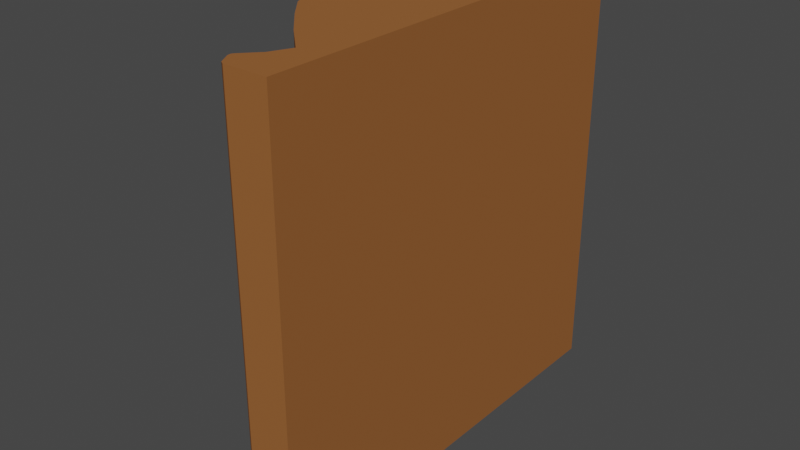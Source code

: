 # Source: 018_019_wall_deco_vert_2_joints.blend  (saved by Blender 2.90.8; exported with 4.5.12 LTS)
import bpy
from mathutils import Matrix  # noqa: F401  (used for matrix-valued properties, if any)

bpy.ops.wm.read_factory_settings(use_empty=True)
scene = bpy.context.scene
scene.name = 'Scene'

# ---- collections
col_018_019_wall_deco_vert_2_joints = bpy.data.collections.new('018_019_wall_deco_vert_2_joints'); scene.collection.children.link(col_018_019_wall_deco_vert_2_joints)

# ---- materials (node trees are filled in below, after node groups)
mat_wood = bpy.data.materials.new('Wood')
mat_wood.use_transparent_shadow = False

# ---- node groups
ng_auto_smooth = bpy.data.node_groups.new('Auto Smooth', 'GeometryNodeTree')
_s = ng_auto_smooth.interface.new_socket(name='Geometry', in_out='OUTPUT', socket_type='NodeSocketGeometry')
_s = ng_auto_smooth.interface.new_socket(name='Geometry', in_out='INPUT', socket_type='NodeSocketGeometry')
_s = ng_auto_smooth.interface.new_socket(name='Angle', in_out='INPUT', socket_type='NodeSocketFloat')
_s.subtype = 'ANGLE'
_s.min_value = 0.0
_s.max_value = 3.142
ng_auto_smooth.is_modifier = True
_N = ng_auto_smooth.nodes; _L = ng_auto_smooth.links
n0 = _N.new('NodeGroupOutput'); n0.name = 'Group Output'; n0.location = (480, -100)
n1 = _N.new('NodeGroupInput'); n1.name = 'Group Input'; n1.location = (-420, -300)
n2 = _N.new('NodeGroupInput'); n2.name = 'Group Input.001'; n2.location = (-60, -100)
n3 = _N.new('GeometryNodeSetShadeSmooth'); n3.name = 'Set Shade Smooth'; n3.location = (120, -100)
n3.domain = 'EDGE'
n4 = _N.new('GeometryNodeSetShadeSmooth'); n4.name = 'Set Shade Smooth.001'; n4.location = (300, -100)
n5 = _N.new('GeometryNodeInputMeshEdgeAngle'); n5.name = 'Edge Angle'; n5.location = (-420, -220)
n6 = _N.new('GeometryNodeInputEdgeSmooth'); n6.name = 'Is Edge Smooth'; n6.location = (-60, -160)
n7 = _N.new('GeometryNodeInputShadeSmooth'); n7.name = 'Is Face Smooth'; n7.location = (-240, -340)
n8 = _N.new('FunctionNodeBooleanMath'); n8.name = 'Boolean Math'; n8.location = (-60, -220)
n9 = _N.new('FunctionNodeCompare'); n9.name = 'Compare'; n9.location = (-240, -180)
n9.operation = 'LESS_EQUAL'
_L.new(n5.outputs[0], n9.inputs[0])
_L.new(n4.outputs[0], n0.inputs[0])
_L.new(n1.outputs[1], n9.inputs[1])
_L.new(n9.outputs[0], n8.inputs[0])
_L.new(n7.outputs[0], n8.inputs[1])
_L.new(n2.outputs[0], n3.inputs[0])
_L.new(n6.outputs[0], n3.inputs[1])
_L.new(n3.outputs[0], n4.inputs[0])
_L.new(n8.outputs[0], n3.inputs[2])
n0.is_active_output = True

# ---- material node trees
mat_wood.use_nodes = True; mat_wood.node_tree.nodes.clear()
_N = mat_wood.node_tree.nodes; _L = mat_wood.node_tree.links
n0 = _N.new('ShaderNodeOutputMaterial'); n0.name = 'Material Output'; n0.location = (300, 300)
n1 = _N.new('ShaderNodeBsdfPrincipled'); n1.name = 'Principled BSDF'; n1.location = (10, 300)
n1.distribution = 'GGX'
n1.subsurface_method = 'BURLEY'
n1.inputs[0].default_value = (0.305, 0.1144, 0.0331, 1.0)
n1.inputs[2].default_value = 0.8614
n1.inputs[3].default_value = 1.45
n1.inputs[9].default_value = (0.0, 0.0, 0.0)
n1.inputs[13].default_value = 0.1747
n1.inputs[20].default_value = 0.0
n1.inputs[27].default_value = (0.0, 0.0, 0.0, 1.0)
n1.inputs[28].default_value = 1.0
_L.new(n1.outputs[0], n0.inputs[0])
n0.is_active_output = True

# ---- world
world_world = bpy.data.worlds.new('World'); scene.world = world_world
world_world.use_nodes = True; world_world.node_tree.nodes.clear()
_N = world_world.node_tree.nodes; _L = world_world.node_tree.links
n0 = _N.new('ShaderNodeOutputWorld'); n0.name = 'World Output'; n0.location = (300, 300)
n1 = _N.new('ShaderNodeBackground'); n1.name = 'Background'; n1.location = (10, 300)
n1.inputs[0].default_value = (0.05088, 0.05088, 0.05088, 1.0)
_L.new(n1.outputs[0], n0.inputs[0])
n0.is_active_output = True
world_world.color = (0.05088, 0.05088, 0.05088)
world_world.use_sun_shadow = False
world_world.sun_shadow_jitter_overblur = 0.0

# ---- meshes
me_plane = bpy.data.meshes.new('Plane')
me_plane.from_pydata([(0.375, -0.375, -3.548e-08), (0.3254, -0.2774, -2.608e-08), (0.2208, -0.1732, -1.49e-08), (0.1544, -0.06323, 0.0), (0.2719, -0.227, -2.235e-08), (0.3092, -0.3125, -2.98e-08), (0.1828, -0.1285, -1.49e-08), (0.312, -0.3501, -3.725e-08), (0.375, -0.2907, -2.416e-08), (0.2832, -0.3411, -3.725e-08), (0.2823, -0.3507, -3.725e-08), (0.2814, -0.3449, -3.725e-08), (0.2947, -0.3716, -3.725e-08), (0.3006, -0.375, -3.725e-08), (0.375, -0.375, 0.75), (0.3254, -0.2774, 0.75), (0.2208, -0.1732, 0.75), (0.1544, -0.06323, 0.75), (0.375, -0.375, 0.375), (0.3254, -0.2774, 0.375), (0.2208, -0.1732, 0.375), (0.1544, -0.06323, 0.375), (0.2719, -0.227, 0.75), (0.2719, -0.227, 0.375), (0.3092, -0.3125, 0.75), (0.3092, -0.3125, 0.375), (0.1828, -0.1285, 0.75), (0.1828, -0.1285, 0.375), (0.312, -0.3501, 0.75), (0.375, -0.2907, 0.75), (0.2832, -0.3411, 0.75), (0.2823, -0.3507, 0.75), (0.2827, -0.3462, 0.375), (0.2823, -0.3507, 0.375), (0.2832, -0.3411, 0.375), (0.2814, -0.3449, 0.75), (0.2947, -0.3716, 0.75), (0.3006, -0.375, 0.75), (0.3006, -0.375, 0.375), (0.2947, -0.3716, 0.375), (0.375, 0.375, 6.529e-08), (0.3254, 0.2774, 4.843e-08), (0.2208, 0.1732, 2.98e-08), (0.1544, 0.06323, 1.49e-08), (0.375, 0.0, 1.49e-08), (0.3159, 7.941e-09, 1.118e-08), (0.1468, 3.066e-08, 0.0), (0.2719, 0.227, 3.725e-08), (0.3092, 0.3125, 5.215e-08), (0.1828, 0.1285, 2.98e-08), (0.312, 0.3501, 5.96e-08), (0.375, 0.2907, 5.396e-08), (0.2832, 0.3411, 5.96e-08), (0.2823, 0.3507, 5.96e-08), (0.2814, 0.3449, 5.96e-08), (0.2947, 0.3716, 5.96e-08), (0.3006, 0.375, 5.96e-08), (0.375, 0.375, 0.75), (0.3254, 0.2774, 0.75), (0.2208, 0.1732, 0.75), (0.1544, 0.06323, 0.75), (0.375, 0.375, 0.375), (0.3254, 0.2774, 0.375), (0.2208, 0.1732, 0.375), (0.1544, 0.06323, 0.375), (0.375, -1.008e-07, 0.75), (0.3159, -9.283e-08, 0.75), (0.1468, -7.011e-08, 0.75), (0.1468, -1.973e-08, 0.375), (0.375, -5.038e-08, 0.375), (0.2719, 0.227, 0.75), (0.2719, 0.227, 0.375), (0.3092, 0.3125, 0.75), (0.3092, 0.3125, 0.375), (0.1828, 0.1285, 0.75), (0.1828, 0.1285, 0.375), (0.312, 0.3501, 0.75), (0.375, 0.2907, 0.75), (0.2832, 0.3411, 0.75), (0.2823, 0.3507, 0.75), (0.2827, 0.3462, 0.375), (0.2823, 0.3507, 0.375), (0.2832, 0.3411, 0.375), (0.2814, 0.3449, 0.75), (0.2947, 0.3716, 0.75), (0.3006, 0.375, 0.75), (0.3006, 0.375, 0.375), (0.2947, 0.3716, 0.375)], [], [(7, 10, 11), (7, 12, 10), (25, 19, 1, 5), (23, 20, 2, 4), (27, 21, 3, 6), (45, 3, 46), (21, 68, 46, 3), (44, 2, 45), (8, 5, 1), (18, 0, 8, 69), (18, 38, 13, 0), (44, 1, 4), (19, 23, 4, 1), (7, 11, 9), (2, 6, 45), (20, 27, 6, 2), (8, 44, 69), (32, 34, 9, 11), (33, 32, 11, 10), (34, 25, 5, 9), (38, 39, 12, 13), (39, 33, 10, 12), (5, 7, 9), (7, 13, 12), (0, 7, 8), (6, 3, 45), (4, 2, 44), (8, 1, 44), (8, 7, 5), (13, 7, 0), (28, 35, 31), (28, 31, 36), (25, 24, 15, 19), (23, 22, 16, 20), (27, 26, 17, 21), (66, 67, 17), (21, 17, 67, 68), (65, 66, 16), (29, 15, 24), (18, 69, 29, 14), (18, 14, 37, 38), (65, 22, 15), (19, 15, 22, 23), (28, 30, 35), (16, 66, 26), (20, 16, 26, 27), (29, 69, 65), (32, 35, 30, 34), (33, 31, 35, 32), (34, 30, 24, 25), (38, 37, 36, 39), (39, 36, 31, 33), (24, 30, 28), (28, 36, 37), (14, 29, 28), (26, 66, 17), (22, 65, 16), (29, 65, 15), (29, 24, 28), (37, 14, 28), (50, 54, 53), (50, 53, 55), (73, 48, 41, 62), (71, 47, 42, 63), (75, 49, 43, 64), (45, 46, 43), (64, 43, 46, 68), (44, 45, 42), (51, 41, 48), (61, 69, 51, 40), (61, 40, 56, 86), (44, 47, 41), (62, 41, 47, 71), (50, 52, 54), (42, 45, 49), (63, 42, 49, 75), (51, 69, 44), (80, 54, 52, 82), (81, 53, 54, 80), (82, 52, 48, 73), (86, 56, 55, 87), (87, 55, 53, 81), (48, 52, 50), (50, 55, 56), (40, 51, 50), (49, 45, 43), (47, 44, 42), (51, 44, 41), (51, 48, 50), (56, 40, 50), (76, 79, 83), (76, 84, 79), (73, 62, 58, 72), (71, 63, 59, 70), (75, 64, 60, 74), (66, 60, 67), (64, 68, 67, 60), (65, 59, 66), (77, 72, 58), (61, 57, 77, 69), (61, 86, 85, 57), (65, 58, 70), (62, 71, 70, 58), (76, 83, 78), (59, 74, 66), (63, 75, 74, 59), (77, 65, 69), (80, 82, 78, 83), (81, 80, 83, 79), (82, 73, 72, 78), (86, 87, 84, 85), (87, 81, 79, 84), (72, 76, 78), (76, 85, 84), (57, 76, 77), (74, 60, 66), (70, 59, 65), (77, 58, 65), (77, 76, 72), (85, 76, 57)])
me_plane.polygons.foreach_set('use_smooth', [True] * 120)
_k = set([(0, 8), (0, 13), (0, 18), (1, 4), (1, 5), (1, 19), (2, 4), (2, 6), (3, 6), (3, 46), (5, 9), (8, 44), (9, 11), (10, 11), (10, 12), (11, 32), (12, 13), (13, 38), (14, 18), (14, 29), (14, 37), (15, 19), (15, 22), (15, 24), (16, 22), (16, 26), (17, 26), (17, 67), (24, 30), (29, 65), (30, 35), (31, 35), (31, 36), (32, 35), (36, 37), (37, 38), (40, 51), (40, 56), (40, 61), (41, 47), (41, 48), (41, 62), (42, 47), (42, 49), (43, 46), (43, 49), (44, 51), (48, 52), (52, 54), (53, 54), (53, 55), (54, 80), (55, 56), (56, 86), (57, 61), (57, 77), (57, 85), (58, 62), (58, 70), (58, 72), (59, 70), (59, 74), (60, 67), (60, 74), (65, 77), (72, 78), (78, 83), (79, 83), (79, 84), (80, 83), (84, 85), (85, 86)])
me_plane.attributes.new('sharp_edge', 'BOOLEAN', 'EDGE').data.foreach_set('value', [ (min(e.vertices), max(e.vertices)) in _k for e in me_plane.edges])
_uv = me_plane.uv_layers.new(name='UVMap')
_uv.uv.foreach_set('vector', [1.0, 0.03494, 1.0, 0.0, 1.0, 0.003605, 1.0, 0.03455, 1.0, 0.0, 1.0, 0.0, 0.5, 0.0, 0.5, 0.0, 1.0, 0.0, 1.0, 0.0, 0.5, 0.0, 0.5, 0.0, 1.0, 0.0, 1.0, 0.0, 0.5, 0.0, 0.5, 0.0, 1.0, 0.0, 1.0, 0.0, 1.0, 0.5, 1.0, 0.0, 1.0, 0.5, 0.5, 0.0, 0.5, 0.5, 1.0, 0.5, 1.0, 0.0, 1.0, 0.5, 1.0, 0.0, 1.0, 0.5, 1.0, 0.1741, 1.0, 0.0, 1.0, 0.0, 0.5, 0.0, 1.0, 0.0, 1.0, 0.0582, 0.5, 0.05214, 0.5, 0.0, 0.5, 0.0, 1.0, 0.0, 1.0, 0.0, 1.0, 0.5, 1.0, 0.0, 1.0, 0.0, 0.5, 0.0, 0.5, 0.0, 1.0, 0.0, 1.0, 0.0, 1.0, 0.03198, 1.0, 0.003605, 1.0, 0.0, 1.0, 0.0, 1.0, 0.0, 1.0, 0.5, 0.5, 0.0, 0.5, 0.0, 1.0, 0.0, 1.0, 0.0, 1.0, 0.1741, 1.0, 0.5, 0.5, 0.5, 0.5, 0.0, 0.5, 0.0, 1.0, 0.0, 1.0, 0.0, 0.5, 0.0, 0.5, 0.0, 1.0, 0.0, 1.0, 0.0, 0.5, 0.0, 0.5, 0.0, 1.0, 0.0, 1.0, 0.0, 0.5, 0.0, 0.5, 0.0, 1.0, 0.0, 1.0, 0.0, 0.5, 0.0, 0.5, 0.0, 1.0, 0.0, 1.0, 0.0, 1.0, 0.0, 1.0, 0.03198, 1.0, 0.0, 1.0, 0.03641, 1.0, 0.0, 1.0, 0.0, 1.0, 0.0, 1.0, 0.03598, 1.0, 0.0582, 1.0, 0.0, 1.0, 0.0, 1.0, 0.5, 1.0, 0.0, 1.0, 0.0, 1.0, 0.5, 1.0, 0.1741, 1.0, 0.0, 1.0, 0.5, 1.0, 0.1124, 1.0, 0.03198, 1.0, 0.0, 1.0, 0.0, 1.0, 0.03598, 1.0, 0.0, 1.0, 0.03494, 1.0, 0.003605, 1.0, 0.0, 1.0, 0.03455, 1.0, 0.0, 1.0, 0.0, 0.5, 0.0, 1.0, 0.0, 1.0, 0.0, 0.5, 0.0, 0.5, 0.0, 1.0, 0.0, 1.0, 0.0, 0.5, 0.0, 0.5, 0.0, 1.0, 0.0, 1.0, 0.0, 0.5, 0.0, 1.0, 0.5, 1.0, 0.5, 1.0, 0.0, 0.5, 0.0, 1.0, 0.0, 1.0, 0.5, 0.5, 0.5, 1.0, 0.5, 1.0, 0.5, 1.0, 0.0, 1.0, 0.1741, 1.0, 0.0, 1.0, 0.0, 0.5, 0.0, 0.5, 0.05214, 1.0, 0.0582, 1.0, 0.0, 0.5, 0.0, 1.0, 0.0, 1.0, 0.0, 0.5, 0.0, 1.0, 0.5, 1.0, 0.0, 1.0, 0.0, 0.5, 0.0, 1.0, 0.0, 1.0, 0.0, 0.5, 0.0, 1.0, 0.03198, 1.0, 0.0, 1.0, 0.003605, 1.0, 0.0, 1.0, 0.5, 1.0, 0.0, 0.5, 0.0, 1.0, 0.0, 1.0, 0.0, 0.5, 0.0, 1.0, 0.1741, 0.5, 0.5, 1.0, 0.5, 0.5, 0.0, 1.0, 0.0, 1.0, 0.0, 0.5, 0.0, 0.5, 0.0, 1.0, 0.0, 1.0, 0.0, 0.5, 0.0, 0.5, 0.0, 1.0, 0.0, 1.0, 0.0, 0.5, 0.0, 0.5, 0.0, 1.0, 0.0, 1.0, 0.0, 0.5, 0.0, 0.5, 0.0, 1.0, 0.0, 1.0, 0.0, 0.5, 0.0, 1.0, 0.0, 1.0, 0.0, 1.0, 0.03198, 1.0, 0.03641, 1.0, 0.0, 1.0, 0.0, 1.0, 0.0, 1.0, 0.0582, 1.0, 0.03598, 1.0, 0.0, 1.0, 0.5, 1.0, 0.0, 1.0, 0.0, 1.0, 0.5, 1.0, 0.0, 1.0, 0.1741, 1.0, 0.5, 1.0, 0.0, 1.0, 0.1124, 1.0, 0.0, 1.0, 0.03198, 1.0, 0.0, 1.0, 0.0, 1.0, 0.03598, 1.0, 0.03494, 1.0, 0.003605, 1.0, 0.0, 1.0, 0.03455, 1.0, 0.0, 1.0, 0.0, 0.5, 0.0, 1.0, 0.0, 1.0, 0.0, 0.5, 0.0, 0.5, 0.0, 1.0, 0.0, 1.0, 0.0, 0.5, 0.0, 0.5, 0.0, 1.0, 0.0, 1.0, 0.0, 0.5, 0.0, 1.0, 0.5, 1.0, 0.5, 1.0, 0.0, 0.5, 0.0, 1.0, 0.0, 1.0, 0.5, 0.5, 0.5, 1.0, 0.5, 1.0, 0.5, 1.0, 0.0, 1.0, 0.1741, 1.0, 0.0, 1.0, 0.0, 0.5, 0.0, 0.5, 0.05214, 1.0, 0.0582, 1.0, 0.0, 0.5, 0.0, 1.0, 0.0, 1.0, 0.0, 0.5, 0.0, 1.0, 0.5, 1.0, 0.0, 1.0, 0.0, 0.5, 0.0, 1.0, 0.0, 1.0, 0.0, 0.5, 0.0, 1.0, 0.03198, 1.0, 0.0, 1.0, 0.003605, 1.0, 0.0, 1.0, 0.5, 1.0, 0.0, 0.5, 0.0, 1.0, 0.0, 1.0, 0.0, 0.5, 0.0, 1.0, 0.1741, 0.5, 0.5, 1.0, 0.5, 0.5, 0.0, 1.0, 0.0, 1.0, 0.0, 0.5, 0.0, 0.5, 0.0, 1.0, 0.0, 1.0, 0.0, 0.5, 0.0, 0.5, 0.0, 1.0, 0.0, 1.0, 0.0, 0.5, 0.0, 0.5, 0.0, 1.0, 0.0, 1.0, 0.0, 0.5, 0.0, 0.5, 0.0, 1.0, 0.0, 1.0, 0.0, 0.5, 0.0, 1.0, 0.0, 1.0, 0.0, 1.0, 0.03198, 1.0, 0.03641, 1.0, 0.0, 1.0, 0.0, 1.0, 0.0, 1.0, 0.0582, 1.0, 0.03598, 1.0, 0.0, 1.0, 0.5, 1.0, 0.0, 1.0, 0.0, 1.0, 0.5, 1.0, 0.0, 1.0, 0.1741, 1.0, 0.5, 1.0, 0.0, 1.0, 0.1124, 1.0, 0.0, 1.0, 0.03198, 1.0, 0.0, 1.0, 0.0, 1.0, 0.03598, 1.0, 0.03494, 1.0, 0.0, 1.0, 0.003605, 1.0, 0.03455, 1.0, 0.0, 1.0, 0.0, 0.5, 0.0, 0.5, 0.0, 1.0, 0.0, 1.0, 0.0, 0.5, 0.0, 0.5, 0.0, 1.0, 0.0, 1.0, 0.0, 0.5, 0.0, 0.5, 0.0, 1.0, 0.0, 1.0, 0.0, 1.0, 0.5, 1.0, 0.0, 1.0, 0.5, 0.5, 0.0, 0.5, 0.5, 1.0, 0.5, 1.0, 0.0, 1.0, 0.5, 1.0, 0.0, 1.0, 0.5, 1.0, 0.1741, 1.0, 0.0, 1.0, 0.0, 0.5, 0.0, 1.0, 0.0, 1.0, 0.0582, 0.5, 0.05214, 0.5, 0.0, 0.5, 0.0, 1.0, 0.0, 1.0, 0.0, 1.0, 0.5, 1.0, 0.0, 1.0, 0.0, 0.5, 0.0, 0.5, 0.0, 1.0, 0.0, 1.0, 0.0, 1.0, 0.03198, 1.0, 0.003605, 1.0, 0.0, 1.0, 0.0, 1.0, 0.0, 1.0, 0.5, 0.5, 0.0, 0.5, 0.0, 1.0, 0.0, 1.0, 0.0, 1.0, 0.1741, 1.0, 0.5, 0.5, 0.5, 0.5, 0.0, 0.5, 0.0, 1.0, 0.0, 1.0, 0.0, 0.5, 0.0, 0.5, 0.0, 1.0, 0.0, 1.0, 0.0, 0.5, 0.0, 0.5, 0.0, 1.0, 0.0, 1.0, 0.0, 0.5, 0.0, 0.5, 0.0, 1.0, 0.0, 1.0, 0.0, 0.5, 0.0, 0.5, 0.0, 1.0, 0.0, 1.0, 0.0, 1.0, 0.0, 1.0, 0.03198, 1.0, 0.0, 1.0, 0.03641, 1.0, 0.0, 1.0, 0.0, 1.0, 0.0, 1.0, 0.03598, 1.0, 0.0582, 1.0, 0.0, 1.0, 0.0, 1.0, 0.5, 1.0, 0.0, 1.0, 0.0, 1.0, 0.5, 1.0, 0.1741, 1.0, 0.0, 1.0, 0.5, 1.0, 0.1124, 1.0, 0.03198, 1.0, 0.0, 1.0, 0.0, 1.0, 0.03598, 1.0, 0.0])
me_plane.materials.append(mat_wood)
me_plane.use_remesh_fix_poles = True
me_plane.use_remesh_preserve_attributes = False
me_plane.use_mirror_vertex_groups = False
me_plane.update()

# ---- objects
ob_wall_deco = bpy.data.objects.new('wall_deco', me_plane)

# ---- transforms, parenting, visibility, modifiers, constraints
ob_wall_deco.location = (0.0, 0.0, 0.0)
ob_wall_deco.lineart.crease_threshold = 0.0
_m = ob_wall_deco.modifiers.new('Auto Smooth', 'NODES')
_m.node_group = ng_auto_smooth
_gi = [s.identifier for s in ng_auto_smooth.interface.items_tree if s.item_type == 'SOCKET' and s.in_out == 'INPUT']
_m[_gi[1]] = 3.142  # Angle

# ---- collection membership
col_018_019_wall_deco_vert_2_joints.objects.link(ob_wall_deco)

# ---- scene / render settings (as saved in the file)
scene.frame_start = 1; scene.frame_end = 250; scene.frame_set(99)
scene.render.engine = 'BLENDER_EEVEE_NEXT'
scene.cycles.use_denoising = False
scene.cycles.samples = 128
scene.cycles.sampling_pattern = 'TABULATED_SOBOL'
scene.cycles.use_adaptive_sampling = False
scene.cycles.use_light_tree = False
scene.view_settings.view_transform = 'Filmic'
bpy.context.view_layer.update()

# ---- added for rendering (the .blend has no active camera and no usable light): camera, sun
cam_auto = bpy.data.cameras.new('AutoCamera')
cam_auto.lens = 50.0
cam_auto.sensor_width = 36.0
cam_auto.clip_end = 1000.0
ob_auto_camera = bpy.data.objects.new('AutoCamera', cam_auto)
scene.collection.objects.link(ob_auto_camera)
ob_auto_camera.location = (1.26472, -1.20456, 1.17804)
ob_auto_camera.rotation_euler = (1.09748, -7.21219e-08, 0.694738)
scene.camera = ob_auto_camera
light_auto_sun = bpy.data.lights.new('AutoSun', 'SUN')
light_auto_sun.energy = 3.0
light_auto_sun.angle = 0.0523599
ob_auto_sun = bpy.data.objects.new('AutoSun', light_auto_sun)
scene.collection.objects.link(ob_auto_sun)
ob_auto_sun.rotation_euler = (0.872665, 0.174533, 0.523599)
bpy.context.view_layer.update()
